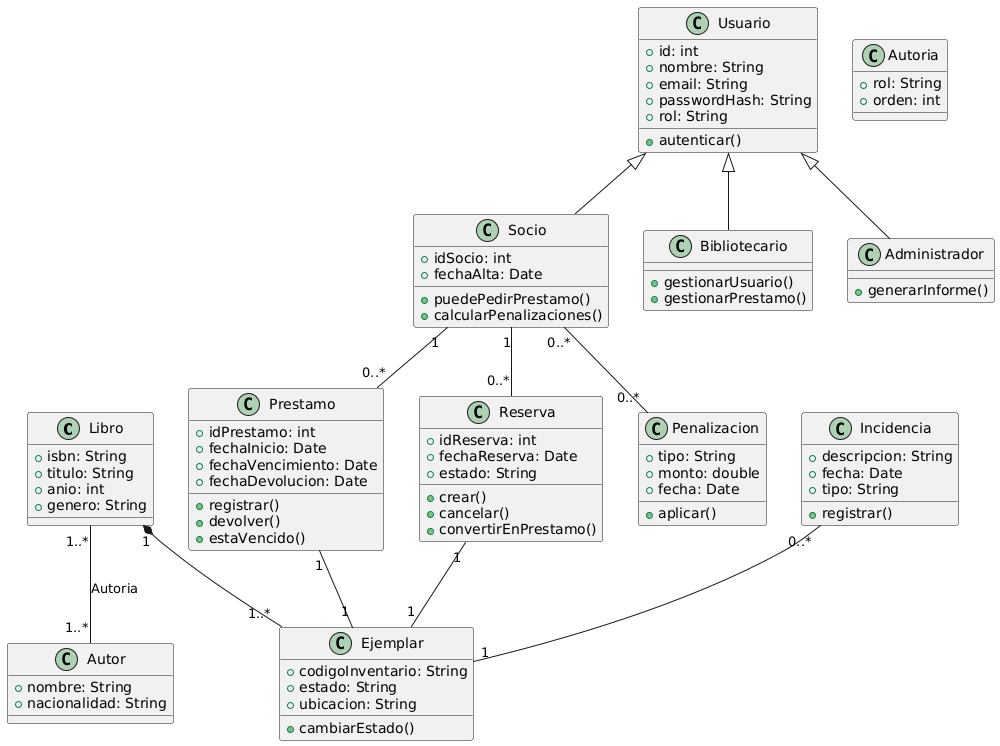

The diagram above was rendered by PlantUML. Its source (embedded in the PNG):
@startuml
class Libro {
  +isbn: String
  +titulo: String
  +anio: int
  +genero: String
}

class Ejemplar {
  +codigoInventario: String
  +estado: String
  +ubicacion: String
  +cambiarEstado()
}

class Autor {
  +nombre: String
  +nacionalidad: String
}

class Autoria {
  +rol: String
  +orden: int
}

class Usuario {
  +id: int
  +nombre: String
  +email: String
  +passwordHash: String
  +rol: String
  +autenticar()
}

class Socio {
  +idSocio: int
  +fechaAlta: Date
  +puedePedirPrestamo()
  +calcularPenalizaciones()
}

class Bibliotecario {
  +gestionarUsuario()
  +gestionarPrestamo()
}

class Administrador {
  +generarInforme()
}

class Prestamo {
  +idPrestamo: int
  +fechaInicio: Date
  +fechaVencimiento: Date
  +fechaDevolucion: Date
  +registrar()
  +devolver()
  +estaVencido()
}

class Reserva {
  +idReserva: int
  +fechaReserva: Date
  +estado: String
  +crear()
  +cancelar()
  +convertirEnPrestamo()
}

class Penalizacion {
  +tipo: String
  +monto: double
  +fecha: Date
  +aplicar()
}

class Incidencia {
  +descripcion: String
  +fecha: Date
  +tipo: String
  +registrar()
}

Usuario <|-- Socio
Usuario <|-- Bibliotecario
Usuario <|-- Administrador

Libro "1" *-- "1..*" Ejemplar
Libro "1..*" -- "1..*" Autor : Autoria

Socio "1" -- "0..*" Prestamo
Socio "1" -- "0..*" Reserva
Socio "0..*" -- "0..*" Penalizacion

Prestamo "1" -- "1" Ejemplar
Reserva "1" -- "1" Ejemplar
Incidencia "0..*" -- "1" Ejemplar
@enduml